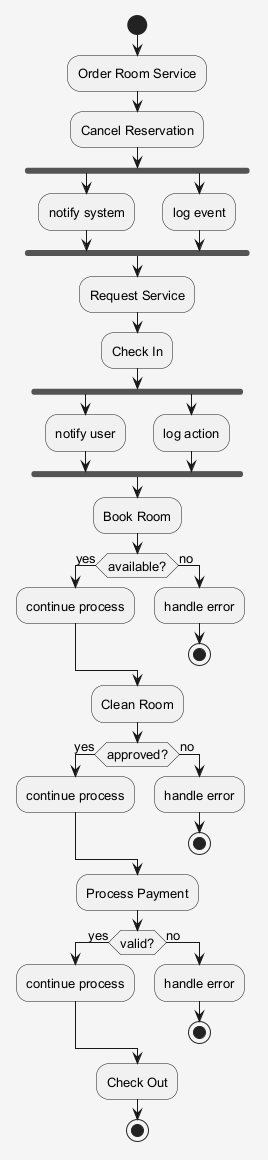

The diagram above was rendered by PlantUML. Its source (embedded in the PNG):
@startuml
skinparam shadowing false
skinparam backgroundColor #F5F5F5
skinparam defaultFontSize 13
start
:Order Room Service;
:Cancel Reservation;
fork
:notify system;
fork again
:log event;
end fork
:Request Service;
:Check In;
fork
:notify user;
fork again
:log action;
end fork
:Book Room;
if (available?) then (yes)
:continue process;
else (no)
:handle error;
stop
endif
:Clean Room;
if (approved?) then (yes)
:continue process;
else (no)
:handle error;
stop
endif
:Process Payment;
if (valid?) then (yes)
:continue process;
else (no)
:handle error;
stop
endif
:Check Out;
stop
@enduml